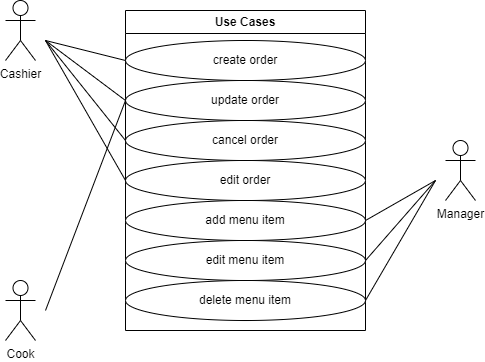

The diagram above was exported from draw.io. Its source (the exported page's mxGraphModel, read from the mxfile embedded in the PNG):
<mxGraphModel dx="1185" dy="614" grid="1" gridSize="10" guides="1" tooltips="1" connect="1" arrows="1" fold="1" page="1" pageScale="1" pageWidth="850" pageHeight="1100" math="0" shadow="0">
  <root>
    <mxCell id="0" />
    <mxCell id="1" parent="0" />
    <mxCell id="8mvR1_mQYQfPKuLBekLd-2" value="Cook" style="shape=umlActor;verticalLabelPosition=bottom;verticalAlign=top;html=1;outlineConnect=0;" vertex="1" parent="1">
      <mxGeometry x="160" y="440" width="30" height="60" as="geometry" />
    </mxCell>
    <mxCell id="8mvR1_mQYQfPKuLBekLd-3" value="Manager" style="shape=umlActor;verticalLabelPosition=bottom;verticalAlign=top;html=1;outlineConnect=0;" vertex="1" parent="1">
      <mxGeometry x="600" y="300" width="30" height="60" as="geometry" />
    </mxCell>
    <mxCell id="8mvR1_mQYQfPKuLBekLd-1" value="Cashier" style="shape=umlActor;verticalLabelPosition=bottom;verticalAlign=top;html=1;outlineConnect=0;" vertex="1" parent="1">
      <mxGeometry x="160" y="160" width="30" height="60" as="geometry" />
    </mxCell>
    <mxCell id="8mvR1_mQYQfPKuLBekLd-8" value="Use Cases" style="swimlane;whiteSpace=wrap;html=1;" vertex="1" parent="1">
      <mxGeometry x="280" y="170" width="240" height="320" as="geometry" />
    </mxCell>
    <mxCell id="8mvR1_mQYQfPKuLBekLd-9" value="create order" style="ellipse;whiteSpace=wrap;html=1;" vertex="1" parent="8mvR1_mQYQfPKuLBekLd-8">
      <mxGeometry y="30" width="240" height="40" as="geometry" />
    </mxCell>
    <mxCell id="8mvR1_mQYQfPKuLBekLd-11" value="update order" style="ellipse;whiteSpace=wrap;html=1;" vertex="1" parent="8mvR1_mQYQfPKuLBekLd-8">
      <mxGeometry y="70" width="240" height="40" as="geometry" />
    </mxCell>
    <mxCell id="8mvR1_mQYQfPKuLBekLd-12" value="cancel order" style="ellipse;whiteSpace=wrap;html=1;" vertex="1" parent="8mvR1_mQYQfPKuLBekLd-8">
      <mxGeometry y="110" width="240" height="40" as="geometry" />
    </mxCell>
    <mxCell id="8mvR1_mQYQfPKuLBekLd-13" value="edit order" style="ellipse;whiteSpace=wrap;html=1;" vertex="1" parent="8mvR1_mQYQfPKuLBekLd-8">
      <mxGeometry y="150" width="240" height="40" as="geometry" />
    </mxCell>
    <mxCell id="8mvR1_mQYQfPKuLBekLd-14" value="add menu item" style="ellipse;whiteSpace=wrap;html=1;" vertex="1" parent="8mvR1_mQYQfPKuLBekLd-8">
      <mxGeometry y="190" width="240" height="40" as="geometry" />
    </mxCell>
    <mxCell id="8mvR1_mQYQfPKuLBekLd-15" value="edit menu item&lt;span style=&quot;color: rgba(0, 0, 0, 0); font-family: monospace; font-size: 0px; text-align: start;&quot;&gt;%3CmxGraphModel%3E%3Croot%3E%3CmxCell%20id%3D%220%22%2F%3E%3CmxCell%20id%3D%221%22%20parent%3D%220%22%2F%3E%3CmxCell%20id%3D%222%22%20value%3D%22cancel%20order%22%20style%3D%22ellipse%3BwhiteSpace%3Dwrap%3Bhtml%3D1%3B%22%20vertex%3D%221%22%20parent%3D%221%22%3E%3CmxGeometry%20x%3D%22280%22%20y%3D%22190%22%20width%3D%22240%22%20height%3D%2240%22%20as%3D%22geometry%22%2F%3E%3C%2FmxCell%3E%3C%2Froot%3E%3C%2FmxGraphModel%3E&lt;/span&gt;" style="ellipse;whiteSpace=wrap;html=1;" vertex="1" parent="8mvR1_mQYQfPKuLBekLd-8">
      <mxGeometry y="230" width="240" height="40" as="geometry" />
    </mxCell>
    <mxCell id="8mvR1_mQYQfPKuLBekLd-16" value="delete menu item&lt;span style=&quot;color: rgba(0, 0, 0, 0); font-family: monospace; font-size: 0px; text-align: start;&quot;&gt;%3CmxGraphModel%3E%3Croot%3E%3CmxCell%20id%3D%220%22%2F%3E%3CmxCell%20id%3D%221%22%20parent%3D%220%22%2F%3E%3CmxCell%20id%3D%222%22%20value%3D%22cancel%20order%22%20style%3D%22ellipse%3BwhiteSpace%3Dwrap%3Bhtml%3D1%3B%22%20vertex%3D%221%22%20parent%3D%221%22%3E%3CmxGeometry%20x%3D%22280%22%20y%3D%22190%22%20width%3D%22240%22%20height%3D%2240%22%20as%3D%22geometry%22%2F%3E%3C%2FmxCell%3E%3C%2Froot%3E%3C%2FmxGraphModel%3E&lt;/span&gt;" style="ellipse;whiteSpace=wrap;html=1;" vertex="1" parent="8mvR1_mQYQfPKuLBekLd-8">
      <mxGeometry y="270" width="240" height="40" as="geometry" />
    </mxCell>
    <mxCell id="8mvR1_mQYQfPKuLBekLd-17" value="" style="endArrow=none;html=1;rounded=0;entryX=0;entryY=0.5;entryDx=0;entryDy=0;" edge="1" parent="1" target="8mvR1_mQYQfPKuLBekLd-9">
      <mxGeometry width="50" height="50" relative="1" as="geometry">
        <mxPoint x="200" y="200" as="sourcePoint" />
        <mxPoint x="420" y="320" as="targetPoint" />
      </mxGeometry>
    </mxCell>
    <mxCell id="8mvR1_mQYQfPKuLBekLd-18" style="rounded=0;orthogonalLoop=1;jettySize=auto;html=1;exitX=0;exitY=0.5;exitDx=0;exitDy=0;startArrow=none;startFill=0;endArrow=none;endFill=0;" edge="1" parent="1" source="8mvR1_mQYQfPKuLBekLd-11">
      <mxGeometry relative="1" as="geometry">
        <mxPoint x="200" y="199.9999999999999" as="targetPoint" />
      </mxGeometry>
    </mxCell>
    <mxCell id="8mvR1_mQYQfPKuLBekLd-19" style="edgeStyle=none;rounded=0;orthogonalLoop=1;jettySize=auto;html=1;exitX=0;exitY=0.5;exitDx=0;exitDy=0;startArrow=none;startFill=0;endArrow=none;endFill=0;" edge="1" parent="1" source="8mvR1_mQYQfPKuLBekLd-12">
      <mxGeometry relative="1" as="geometry">
        <mxPoint x="200" y="199.9999999999999" as="targetPoint" />
      </mxGeometry>
    </mxCell>
    <mxCell id="8mvR1_mQYQfPKuLBekLd-20" style="edgeStyle=none;rounded=0;orthogonalLoop=1;jettySize=auto;html=1;exitX=0;exitY=0.5;exitDx=0;exitDy=0;startArrow=none;startFill=0;endArrow=none;endFill=0;" edge="1" parent="1" source="8mvR1_mQYQfPKuLBekLd-13">
      <mxGeometry relative="1" as="geometry">
        <mxPoint x="200" y="199.9999999999999" as="targetPoint" />
      </mxGeometry>
    </mxCell>
    <mxCell id="8mvR1_mQYQfPKuLBekLd-24" style="edgeStyle=none;rounded=0;orthogonalLoop=1;jettySize=auto;html=1;exitX=1;exitY=0.5;exitDx=0;exitDy=0;startArrow=none;startFill=0;endArrow=none;endFill=0;" edge="1" parent="1" source="8mvR1_mQYQfPKuLBekLd-14">
      <mxGeometry relative="1" as="geometry">
        <mxPoint x="590" y="339.9999999999999" as="targetPoint" />
      </mxGeometry>
    </mxCell>
    <mxCell id="8mvR1_mQYQfPKuLBekLd-25" style="edgeStyle=none;rounded=0;orthogonalLoop=1;jettySize=auto;html=1;exitX=1;exitY=0.5;exitDx=0;exitDy=0;startArrow=none;startFill=0;endArrow=none;endFill=0;" edge="1" parent="1" source="8mvR1_mQYQfPKuLBekLd-15">
      <mxGeometry relative="1" as="geometry">
        <mxPoint x="590" y="339.9999999999999" as="targetPoint" />
      </mxGeometry>
    </mxCell>
    <mxCell id="8mvR1_mQYQfPKuLBekLd-26" style="edgeStyle=none;rounded=0;orthogonalLoop=1;jettySize=auto;html=1;exitX=1;exitY=0.5;exitDx=0;exitDy=0;startArrow=none;startFill=0;endArrow=none;endFill=0;" edge="1" parent="1" source="8mvR1_mQYQfPKuLBekLd-16">
      <mxGeometry relative="1" as="geometry">
        <mxPoint x="590" y="339.9999999999999" as="targetPoint" />
      </mxGeometry>
    </mxCell>
    <mxCell id="8mvR1_mQYQfPKuLBekLd-27" style="edgeStyle=none;rounded=0;orthogonalLoop=1;jettySize=auto;html=1;exitX=0;exitY=0.5;exitDx=0;exitDy=0;startArrow=none;startFill=0;endArrow=none;endFill=0;" edge="1" parent="1" source="8mvR1_mQYQfPKuLBekLd-11">
      <mxGeometry relative="1" as="geometry">
        <mxPoint x="200" y="470" as="targetPoint" />
      </mxGeometry>
    </mxCell>
  </root>
</mxGraphModel>